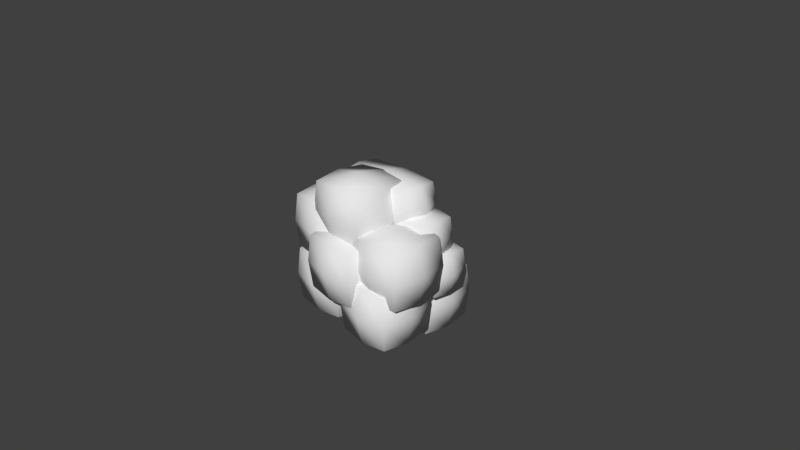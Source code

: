 # Source: Cave_Entrance.blend  (saved by Blender 2.72.0; exported with 4.5.12 LTS)
import bpy
from mathutils import Matrix  # noqa: F401  (used for matrix-valued properties, if any)

bpy.ops.wm.read_factory_settings(use_empty=True)
scene = bpy.context.scene
scene.name = 'Scene'

# ---- collections
col_collection_1 = bpy.data.collections.new('Collection 1'); scene.collection.children.link(col_collection_1)

# ---- materials (node trees are filled in below, after node groups)
mat_cave_darkness = bpy.data.materials.new('Cave Darkness')
mat_cave_darkness.alpha_threshold = 0.0
mat_cave_darkness.use_transparent_shadow = False
mat_cave_darkness.diffuse_color = (0.0, 0.0, 0.0, 1.0)
mat_cave_darkness.specular_color = (0.0, 0.0, 0.0)
mat_cave_darkness.roughness = 0.5
mat_cave_darkness.specular_intensity = 0.0
mat_cave_darkness.line_color = (0.0, 0.0, 0.0, 1.0)
mat_cave_stone = bpy.data.materials.new('Cave Stone')
mat_cave_stone.alpha_threshold = 0.0
mat_cave_stone.use_transparent_shadow = False
mat_cave_stone.roughness = 0.5

# ---- material node trees

# ---- world
world_world = bpy.data.worlds.new('World'); scene.world = world_world
world_world.color = (0.05088, 0.05088, 0.05088)
world_world.use_sun_shadow = False
world_world.sun_shadow_jitter_overblur = 0.0
world_world.cycles.sampling_method = 'MANUAL'
world_world.cycles.sample_map_resolution = 256

# ---- cameras
cam_camera = bpy.data.cameras.new('Camera')
cam_camera.clip_end = 100.0
cam_camera.lens = 35.0
cam_camera.sensor_width = 32.0
cam_camera.sensor_height = 18.0
cam_camera.ortho_scale = 7.314
cam_camera.dof.focus_distance = 0.0
cam_camera.dof.aperture_fstop = 128.0

# ---- meshes
me_cave_entrance = bpy.data.meshes.new('Cave Entrance')
me_cave_entrance.from_pydata([(1.644, -1.18, -1.638), (1.644, -1.18, -0.1465), (0.152, -1.18, -0.1465), (0.152, -1.18, -1.638), (1.644, 0.3115, -1.638), (1.644, 0.3115, -0.1465), (0.152, 0.3115, -0.1465), (0.152, 0.3115, -1.638), (1.71, -0.4345, -1.704), (1.71, 0.3773, -0.8925), (1.71, -0.4345, -0.08066), (1.71, -1.246, -0.8925), (0.898, 0.3773, -0.08066), (0.08619, -0.4345, -0.08066), (0.898, -1.246, -0.08066), (0.08619, 0.3773, -0.8925), (0.08619, -0.4345, -1.704), (0.08619, -1.246, -0.8925), (0.898, 0.3773, -1.704), (0.898, -1.246, -1.704), (1.885, -0.4345, -0.8925), (0.898, -0.4345, 0.09487), (-0.08934, -0.4345, -0.8925), (0.898, -0.4345, -1.88), (0.898, -1.422, -0.8925), (0.898, 0.5528, -0.8925), (-0.3707, -0.9645, -1.659), (-0.3707, -0.9645, -0.1669), (-1.863, -0.9645, -0.1669), (-1.863, -0.9645, -1.659), (-0.3707, 0.5275, -1.659), (-0.3707, 0.5275, -0.1669), (-1.863, 0.5275, -0.1669), (-1.863, 0.5275, -1.659), (-0.3049, -0.2185, -1.725), (-0.3049, 0.5933, -0.9129), (-0.3049, -0.2185, -0.1011), (-0.3049, -1.03, -0.9129), (-1.117, 0.5933, -0.1011), (-1.928, -0.2185, -0.1011), (-1.117, -1.03, -0.1011), (-1.928, 0.5933, -0.9129), (-1.928, -0.2185, -1.725), (-1.928, -1.03, -0.9129), (-1.117, 0.5933, -1.725), (-1.117, -1.03, -1.725), (-0.1294, -0.2185, -0.9129), (-1.117, -0.2185, 0.07444), (-2.104, -0.2185, -0.9129), (-1.117, -0.2185, -1.9), (-1.117, -1.206, -0.9129), (-1.117, 0.7688, -0.9129), (0.668, -1.37, -0.7345), (0.668, -1.37, 0.7575), (-0.824, -1.37, 0.7575), (-0.824, -1.37, -0.7345), (0.668, 0.1215, -0.7345), (0.668, 0.1215, 0.7575), (-0.824, 0.1215, 0.7575), (-0.824, 0.1215, -0.7345), (0.7338, -0.6244, -0.8003), (0.7338, 0.1874, 0.01152), (0.7338, -0.6244, 0.8233), (0.7338, -1.436, 0.01152), (-0.07798, 0.1874, 0.8233), (-0.8898, -0.6244, 0.8233), (-0.07798, -1.436, 0.8233), (-0.8898, 0.1874, 0.01152), (-0.8898, -0.6244, -0.8003), (-0.8898, -1.436, 0.01152), (-0.07798, 0.1874, -0.8003), (-0.07798, -1.436, -0.8003), (0.9093, -0.6244, 0.01152), (-0.07798, -0.6244, 0.9988), (-1.065, -0.6244, 0.01152), (-0.07798, -0.6244, -0.9758), (-0.07798, -1.612, 0.01152), (-0.07798, 0.3629, 0.01152), (-0.2807, -0.9969, -0.03922), (-0.2807, -0.9969, 1.453), (-1.773, -0.9969, 1.453), (-1.773, -0.9969, -0.03922), (-0.2807, 0.495, -0.03922), (-0.2807, 0.495, 1.453), (-1.773, 0.495, 1.453), (-1.773, 0.495, -0.03922), (-0.2148, -0.251, -0.105), (-0.2148, 0.5608, 0.7068), (-0.2148, -0.251, 1.519), (-0.2148, -1.063, 0.7068), (-1.027, 0.5608, 1.519), (-1.838, -0.251, 1.519), (-1.027, -1.063, 1.519), (-1.838, 0.5608, 0.7068), (-1.838, -0.251, -0.105), (-1.838, -1.063, 0.7068), (-1.027, 0.5608, -0.105), (-1.027, -1.063, -0.105), (-0.03931, -0.251, 0.7068), (-1.027, -0.251, 1.694), (-2.014, -0.251, 0.7068), (-1.027, -0.251, -0.2806), (-1.027, -1.238, 0.7068), (-1.027, 0.7364, 0.7068), (1.884, -1.02, -0.4705), (1.884, -1.02, 1.021), (0.3924, -1.02, 1.021), (0.3924, -1.02, -0.4705), (1.884, 0.4724, -0.4705), (1.884, 0.4724, 1.021), (0.3924, 0.4724, 1.021), (0.3924, 0.4724, -0.4705), (1.95, -0.2736, -0.5364), (1.95, 0.5382, 0.2754), (1.95, -0.2736, 1.087), (1.95, -1.085, 0.2754), (1.138, 0.5382, 1.087), (0.3266, -0.2736, 1.087), (1.138, -1.085, 1.087), (0.3266, 0.5382, 0.2754), (0.3266, -0.2736, -0.5364), (0.3266, -1.085, 0.2754), (1.138, 0.5382, -0.5364), (1.138, -1.085, -0.5364), (2.126, -0.2736, 0.2754), (1.138, -0.2736, 1.263), (0.151, -0.2736, 0.2754), (1.138, -0.2736, -0.7119), (1.138, -1.261, 0.2754), (1.138, 0.7137, 0.2754), (0.5633, -0.9992, 0.5863), (0.5633, -0.9992, 2.078), (-0.9287, -0.9992, 2.078), (-0.9287, -0.9992, 0.5863), (0.5633, 0.4927, 0.5863), (0.5633, 0.4927, 2.078), (-0.9287, 0.4927, 2.078), (-0.9287, 0.4927, 0.5863), (0.6291, -0.2533, 0.5204), (0.6291, 0.5585, 1.332), (0.6291, -0.2533, 2.144), (0.6291, -1.065, 1.332), (-0.1827, 0.5585, 2.144), (-0.9945, -0.2533, 2.144), (-0.1827, -1.065, 2.144), (-0.9945, 0.5585, 1.332), (-0.9945, -0.2533, 0.5204), (-0.9945, -1.065, 1.332), (-0.1827, 0.5585, 0.5204), (-0.1827, -1.065, 0.5204), (0.8046, -0.2533, 1.332), (-0.1827, -0.2533, 2.32), (-1.17, -0.2533, 1.332), (-0.1827, -0.2533, 0.3449), (-0.1827, -1.241, 1.332), (-0.1827, 0.7341, 1.332), (1.011, 0.1056, 0.9732), (1.011, 0.1056, 1.999), (-1.1, 0.1056, 1.999), (-1.1, 0.1056, 0.9732), (1.011, 1.131, 0.9732), (1.011, 1.131, 1.999), (-1.1, 1.131, 1.999), (-1.1, 1.131, 0.9732), (1.104, 0.6184, 0.9279), (1.104, 1.177, 1.486), (1.104, 0.6184, 2.044), (1.104, 0.0603, 1.486), (-0.04443, 1.177, 2.044), (-1.193, 0.6184, 2.044), (-0.04443, 0.0603, 2.044), (-1.193, 1.177, 1.486), (-1.193, 0.6184, 0.9279), (-1.193, 0.0603, 1.486), (-0.04443, 1.177, 0.9279), (-0.04443, 0.0603, 0.9279), (1.352, 0.6184, 1.486), (-0.04443, 0.6184, 2.165), (-1.441, 0.6184, 1.486), (-0.04443, 0.6184, 0.8072), (-0.04443, -0.06037, 1.486), (-0.04443, 1.297, 1.486), (1.615, 0.1099, 0.2114), (1.615, 0.1099, 1.237), (0.5896, 0.1099, 1.237), (0.5896, 0.1099, 0.2114), (1.615, 1.136, 0.2114), (1.615, 1.136, 1.237), (0.5896, 1.136, 1.237), (0.5896, 1.136, 0.2114), (1.661, 0.6228, 0.1661), (1.661, 1.181, 0.7242), (1.661, 0.6228, 1.282), (1.661, 0.06467, 0.7242), (1.102, 1.181, 1.282), (0.5443, 0.6228, 1.282), (1.102, 0.06467, 1.282), (0.5443, 1.181, 0.7242), (0.5443, 0.6228, 0.1661), (0.5443, 0.06467, 0.7242), (1.102, 1.181, 0.1661), (1.102, 0.06467, 0.1661), (1.781, 0.6228, 0.7242), (1.102, 0.6228, 1.403), (0.4237, 0.6228, 0.7242), (1.102, 0.6228, 0.04542), (1.102, -0.05601, 0.7242), (1.102, 1.302, 0.7242), (-0.7535, 0.09201, 0.2005), (-0.7535, 0.09201, 1.226), (-1.779, 0.09201, 1.226), (-1.779, 0.09201, 0.2005), (-0.7535, 1.118, 0.2005), (-0.7535, 1.118, 1.226), (-1.779, 1.118, 1.226), (-1.779, 1.118, 0.2005), (-0.7083, 0.6049, 0.1553), (-0.7083, 1.163, 0.7134), (-0.7083, 0.6049, 1.272), (-0.7083, 0.04675, 0.7134), (-1.266, 1.163, 1.272), (-1.825, 0.6049, 1.272), (-1.266, 0.04675, 1.272), (-1.825, 1.163, 0.7134), (-1.825, 0.6049, 0.1553), (-1.825, 0.04675, 0.7134), (-1.266, 1.163, 0.1553), (-1.266, 0.04675, 0.1553), (-0.5876, 0.6049, 0.7134), (-1.266, 0.6049, 1.392), (-1.945, 0.6049, 0.7134), (-1.266, 0.6049, 0.03461), (-1.266, -0.07392, 0.7134), (-1.266, 1.284, 0.7134), (-0.8779, 0.5095, -0.5729), (-0.8779, 0.5095, 0.4528), (-1.904, 0.5095, 0.4528), (-1.904, 0.5095, -0.5729), (-0.8779, 1.535, -0.5729), (-0.8779, 1.535, 0.4528), (-1.904, 1.535, 0.4528), (-1.904, 1.535, -0.5729), (-0.8327, 1.022, -0.6182), (-0.8327, 1.58, -0.06003), (-0.8327, 1.022, 0.4981), (-0.8327, 0.4643, -0.06003), (-1.391, 1.58, 0.4981), (-1.949, 1.022, 0.4981), (-1.391, 0.4643, 0.4981), (-1.949, 1.58, -0.06003), (-1.949, 1.022, -0.6182), (-1.949, 0.4643, -0.06003), (-1.391, 1.58, -0.6182), (-1.391, 0.4643, -0.6182), (-0.712, 1.022, -0.06003), (-1.391, 1.022, 0.6188), (-2.07, 1.022, -0.06003), (-1.391, 1.022, -0.7388), (-1.391, 0.3436, -0.06003), (-1.391, 1.701, -0.06003), (1.783, 0.425, -0.7316), (1.783, 0.425, 0.2942), (0.7577, 0.425, 0.2942), (0.7577, 0.425, -0.7316), (1.783, 1.451, -0.7316), (1.783, 1.451, 0.2942), (0.7577, 1.451, 0.2942), (0.7577, 1.451, -0.7316), (1.829, 0.9379, -0.7768), (1.829, 1.496, -0.2187), (1.829, 0.9379, 0.3394), (1.829, 0.3798, -0.2187), (1.271, 1.496, 0.3394), (0.7124, 0.9379, 0.3394), (1.271, 0.3798, 0.3394), (0.7124, 1.496, -0.2187), (0.7124, 0.9379, -0.7768), (0.7124, 0.3798, -0.2187), (1.271, 1.496, -0.7768), (1.271, 0.3798, -0.7768), (1.949, 0.9379, -0.2187), (1.271, 0.9379, 0.4601), (0.5918, 0.9379, -0.2187), (1.271, 0.9379, -0.8975), (1.271, 0.2591, -0.2187), (1.271, 1.617, -0.2187), (-0.1546, 0.3826, -2.051), (-0.1546, 0.3826, -0.5595), (-1.647, 0.3826, -0.5595), (-1.647, 0.3826, -2.051), (-0.1546, 1.875, -2.051), (-0.1546, 1.875, -0.5595), (-1.647, 1.875, -0.5595), (-1.647, 1.875, -2.051), (-0.08876, 1.129, -2.117), (-0.08876, 1.94, -1.306), (-0.08876, 1.129, -0.4937), (-0.08876, 0.3168, -1.306), (-0.9006, 1.94, -0.4937), (-1.712, 1.129, -0.4937), (-0.9006, 0.3168, -0.4937), (-1.712, 1.94, -1.306), (-1.712, 1.129, -2.117), (-1.712, 0.3168, -1.306), (-0.9006, 1.94, -2.117), (-0.9006, 0.3168, -2.117), (0.08677, 1.129, -1.306), (-0.9006, 1.129, -0.3182), (-1.888, 1.129, -1.306), (-0.9006, 1.129, -2.293), (-0.9006, 0.1413, -1.306), (-0.9006, 2.116, -1.306), (1.481, 0.4269, -1.946), (1.481, 0.4269, -0.454), (-0.01072, 0.4269, -0.454), (-0.01072, 0.4269, -1.946), (1.481, 1.919, -1.946), (1.481, 1.919, -0.454), (-0.01072, 1.919, -0.454), (-0.01072, 1.919, -1.946), (1.547, 1.173, -2.012), (1.547, 1.985, -1.2), (1.547, 1.173, -0.3882), (1.547, 0.3611, -1.2), (0.7353, 1.985, -0.3882), (-0.07654, 1.173, -0.3882), (0.7353, 0.3611, -0.3882), (-0.07654, 1.985, -1.2), (-0.07654, 1.173, -2.012), (-0.07654, 0.3611, -1.2), (0.7353, 1.985, -2.012), (0.7353, 0.3611, -2.012), (1.723, 1.173, -1.2), (0.7353, 1.173, -0.2127), (-0.2521, 1.173, -1.2), (0.7353, 1.173, -2.187), (0.7353, 0.1855, -1.2), (0.7353, 2.16, -1.2), (1.0, -1.0, -1.0), (-1.0, -1.0, -1.0), (-1.0, 1.0, -1.0), (1.0, 1.0, -1.0), (1.0, -1.0, 1.0), (-1.0, -1.0, 1.0), (-1.0, 1.0, 1.0), (1.0, 1.0, 1.0)], [], [(20, 10, 1, 11), (21, 13, 2, 14), (22, 16, 3, 17), (23, 8, 0, 19), (24, 14, 2, 17), (25, 12, 5, 9), (8, 20, 11, 0), (4, 9, 20, 8), (9, 5, 10, 20), (10, 21, 14, 1), (5, 12, 21, 10), (12, 6, 13, 21), (13, 22, 17, 2), (6, 15, 22, 13), (15, 7, 16, 22), (16, 23, 19, 3), (7, 18, 23, 16), (18, 4, 8, 23), (19, 24, 17, 3), (0, 11, 24, 19), (11, 1, 14, 24), (18, 25, 9, 4), (7, 15, 25, 18), (15, 6, 12, 25), (46, 36, 27, 37), (47, 39, 28, 40), (48, 42, 29, 43), (49, 34, 26, 45), (50, 40, 28, 43), (51, 38, 31, 35), (34, 46, 37, 26), (30, 35, 46, 34), (35, 31, 36, 46), (36, 47, 40, 27), (31, 38, 47, 36), (38, 32, 39, 47), (39, 48, 43, 28), (32, 41, 48, 39), (41, 33, 42, 48), (42, 49, 45, 29), (33, 44, 49, 42), (44, 30, 34, 49), (45, 50, 43, 29), (26, 37, 50, 45), (37, 27, 40, 50), (44, 51, 35, 30), (33, 41, 51, 44), (41, 32, 38, 51), (72, 62, 53, 63), (73, 65, 54, 66), (74, 68, 55, 69), (75, 60, 52, 71), (76, 66, 54, 69), (77, 64, 57, 61), (60, 72, 63, 52), (56, 61, 72, 60), (61, 57, 62, 72), (62, 73, 66, 53), (57, 64, 73, 62), (64, 58, 65, 73), (65, 74, 69, 54), (58, 67, 74, 65), (67, 59, 68, 74), (68, 75, 71, 55), (59, 70, 75, 68), (70, 56, 60, 75), (71, 76, 69, 55), (52, 63, 76, 71), (63, 53, 66, 76), (70, 77, 61, 56), (59, 67, 77, 70), (67, 58, 64, 77), (98, 88, 79, 89), (99, 91, 80, 92), (100, 94, 81, 95), (101, 86, 78, 97), (102, 92, 80, 95), (103, 90, 83, 87), (86, 98, 89, 78), (82, 87, 98, 86), (87, 83, 88, 98), (88, 99, 92, 79), (83, 90, 99, 88), (90, 84, 91, 99), (91, 100, 95, 80), (84, 93, 100, 91), (93, 85, 94, 100), (94, 101, 97, 81), (85, 96, 101, 94), (96, 82, 86, 101), (97, 102, 95, 81), (78, 89, 102, 97), (89, 79, 92, 102), (96, 103, 87, 82), (85, 93, 103, 96), (93, 84, 90, 103), (124, 114, 105, 115), (125, 117, 106, 118), (126, 120, 107, 121), (127, 112, 104, 123), (128, 118, 106, 121), (129, 116, 109, 113), (112, 124, 115, 104), (108, 113, 124, 112), (113, 109, 114, 124), (114, 125, 118, 105), (109, 116, 125, 114), (116, 110, 117, 125), (117, 126, 121, 106), (110, 119, 126, 117), (119, 111, 120, 126), (120, 127, 123, 107), (111, 122, 127, 120), (122, 108, 112, 127), (123, 128, 121, 107), (104, 115, 128, 123), (115, 105, 118, 128), (122, 129, 113, 108), (111, 119, 129, 122), (119, 110, 116, 129), (150, 140, 131, 141), (151, 143, 132, 144), (152, 146, 133, 147), (153, 138, 130, 149), (154, 144, 132, 147), (155, 142, 135, 139), (138, 150, 141, 130), (134, 139, 150, 138), (139, 135, 140, 150), (140, 151, 144, 131), (135, 142, 151, 140), (142, 136, 143, 151), (143, 152, 147, 132), (136, 145, 152, 143), (145, 137, 146, 152), (146, 153, 149, 133), (137, 148, 153, 146), (148, 134, 138, 153), (149, 154, 147, 133), (130, 141, 154, 149), (141, 131, 144, 154), (148, 155, 139, 134), (137, 145, 155, 148), (145, 136, 142, 155), (176, 166, 157, 167), (177, 169, 158, 170), (178, 172, 159, 173), (179, 164, 156, 175), (180, 170, 158, 173), (181, 168, 161, 165), (164, 176, 167, 156), (160, 165, 176, 164), (165, 161, 166, 176), (166, 177, 170, 157), (161, 168, 177, 166), (168, 162, 169, 177), (169, 178, 173, 158), (162, 171, 178, 169), (171, 163, 172, 178), (172, 179, 175, 159), (163, 174, 179, 172), (174, 160, 164, 179), (175, 180, 173, 159), (156, 167, 180, 175), (167, 157, 170, 180), (174, 181, 165, 160), (163, 171, 181, 174), (171, 162, 168, 181), (202, 192, 183, 193), (203, 195, 184, 196), (204, 198, 185, 199), (205, 190, 182, 201), (206, 196, 184, 199), (207, 194, 187, 191), (190, 202, 193, 182), (186, 191, 202, 190), (191, 187, 192, 202), (192, 203, 196, 183), (187, 194, 203, 192), (194, 188, 195, 203), (195, 204, 199, 184), (188, 197, 204, 195), (197, 189, 198, 204), (198, 205, 201, 185), (189, 200, 205, 198), (200, 186, 190, 205), (201, 206, 199, 185), (182, 193, 206, 201), (193, 183, 196, 206), (200, 207, 191, 186), (189, 197, 207, 200), (197, 188, 194, 207), (228, 218, 209, 219), (229, 221, 210, 222), (230, 224, 211, 225), (231, 216, 208, 227), (232, 222, 210, 225), (233, 220, 213, 217), (216, 228, 219, 208), (212, 217, 228, 216), (217, 213, 218, 228), (218, 229, 222, 209), (213, 220, 229, 218), (220, 214, 221, 229), (221, 230, 225, 210), (214, 223, 230, 221), (223, 215, 224, 230), (224, 231, 227, 211), (215, 226, 231, 224), (226, 212, 216, 231), (227, 232, 225, 211), (208, 219, 232, 227), (219, 209, 222, 232), (226, 233, 217, 212), (215, 223, 233, 226), (223, 214, 220, 233), (254, 244, 235, 245), (255, 247, 236, 248), (256, 250, 237, 251), (257, 242, 234, 253), (258, 248, 236, 251), (259, 246, 239, 243), (242, 254, 245, 234), (238, 243, 254, 242), (243, 239, 244, 254), (244, 255, 248, 235), (239, 246, 255, 244), (246, 240, 247, 255), (247, 256, 251, 236), (240, 249, 256, 247), (249, 241, 250, 256), (250, 257, 253, 237), (241, 252, 257, 250), (252, 238, 242, 257), (253, 258, 251, 237), (234, 245, 258, 253), (245, 235, 248, 258), (252, 259, 243, 238), (241, 249, 259, 252), (249, 240, 246, 259), (280, 270, 261, 271), (281, 273, 262, 274), (282, 276, 263, 277), (283, 268, 260, 279), (284, 274, 262, 277), (285, 272, 265, 269), (268, 280, 271, 260), (264, 269, 280, 268), (269, 265, 270, 280), (270, 281, 274, 261), (265, 272, 281, 270), (272, 266, 273, 281), (273, 282, 277, 262), (266, 275, 282, 273), (275, 267, 276, 282), (276, 283, 279, 263), (267, 278, 283, 276), (278, 264, 268, 283), (279, 284, 277, 263), (260, 271, 284, 279), (271, 261, 274, 284), (278, 285, 269, 264), (267, 275, 285, 278), (275, 266, 272, 285), (306, 296, 287, 297), (307, 299, 288, 300), (308, 302, 289, 303), (309, 294, 286, 305), (310, 300, 288, 303), (311, 298, 291, 295), (294, 306, 297, 286), (290, 295, 306, 294), (295, 291, 296, 306), (296, 307, 300, 287), (291, 298, 307, 296), (298, 292, 299, 307), (299, 308, 303, 288), (292, 301, 308, 299), (301, 293, 302, 308), (302, 309, 305, 289), (293, 304, 309, 302), (304, 290, 294, 309), (305, 310, 303, 289), (286, 297, 310, 305), (297, 287, 300, 310), (304, 311, 295, 290), (293, 301, 311, 304), (301, 292, 298, 311), (332, 322, 313, 323), (333, 325, 314, 326), (334, 328, 315, 329), (335, 320, 312, 331), (336, 326, 314, 329), (337, 324, 317, 321), (320, 332, 323, 312), (316, 321, 332, 320), (321, 317, 322, 332), (322, 333, 326, 313), (317, 324, 333, 322), (324, 318, 325, 333), (325, 334, 329, 314), (318, 327, 334, 325), (327, 319, 328, 334), (328, 335, 331, 315), (319, 330, 335, 328), (330, 316, 320, 335), (331, 336, 329, 315), (312, 323, 336, 331), (323, 313, 326, 336), (330, 337, 321, 316), (319, 327, 337, 330), (327, 318, 324, 337), (338, 339, 340, 341), (342, 345, 344, 343), (338, 342, 343, 339), (339, 343, 344, 340), (340, 344, 345, 341), (342, 338, 341, 345)])
me_cave_entrance.polygons.foreach_set('use_smooth', [1, 1, 1, 1, 1, 1, 1, 1, 1, 1, 1, 1, 1, 1, 1, 1, 1, 1, 1, 1, 1, 1, 1, 1, 1, 1, 1, 1, 1, 1, 1, 1, 1, 1, 1, 1, 1, 1, 1, 1, 1, 1, 1, 1, 1, 1, 1, 1, 1, 1, 1, 1, 1, 1, 1, 1, 1, 1, 1, 1, 1, 1, 1, 1, 1, 1, 1, 1, 1, 1, 1, 1, 1, 1, 1, 1, 1, 1, 1, 1, 1, 1, 1, 1, 1, 1, 1, 1, 1, 1, 1, 1, 1, 1, 1, 1, 1, 1, 1, 1, 1, 1, 1, 1, 1, 1, 1, 1, 1, 1, 1, 1, 1, 1, 1, 1, 1, 1, 1, 1, 1, 1, 1, 1, 1, 1, 1, 1, 1, 1, 1, 1, 1, 1, 1, 1, 1, 1, 1, 1, 1, 1, 1, 1, 1, 1, 1, 1, 1, 1, 1, 1, 1, 1, 1, 1, 1, 1, 1, 1, 1, 1, 1, 1, 1, 1, 1, 1, 1, 1, 1, 1, 1, 1, 1, 1, 1, 1, 1, 1, 1, 1, 1, 1, 1, 1, 1, 1, 1, 1, 1, 1, 1, 1, 1, 1, 1, 1, 1, 1, 1, 1, 1, 1, 1, 1, 1, 1, 1, 1, 1, 1, 1, 1, 1, 1, 1, 1, 1, 1, 1, 1, 1, 1, 1, 1, 1, 1, 1, 1, 1, 1, 1, 1, 1, 1, 1, 1, 1, 1, 1, 1, 1, 1, 1, 1, 1, 1, 1, 1, 1, 1, 1, 1, 1, 1, 1, 1, 1, 1, 1, 1, 1, 1, 1, 1, 1, 1, 1, 1, 1, 1, 1, 1, 1, 1, 1, 1, 1, 1, 1, 1, 1, 1, 1, 1, 1, 1, 1, 1, 1, 1, 1, 1, 1, 1, 1, 1, 1, 1, 1, 1, 1, 1, 1, 1, 1, 1, 1, 1, 1, 1, 0, 0, 0, 0, 0, 0])
me_cave_entrance.polygons.foreach_set('material_index', [1, 1, 1, 1, 1, 1, 1, 1, 1, 1, 1, 1, 1, 1, 1, 1, 1, 1, 1, 1, 1, 1, 1, 1, 1, 1, 1, 1, 1, 1, 1, 1, 1, 1, 1, 1, 1, 1, 1, 1, 1, 1, 1, 1, 1, 1, 1, 1, 1, 1, 1, 1, 1, 1, 1, 1, 1, 1, 1, 1, 1, 1, 1, 1, 1, 1, 1, 1, 1, 1, 1, 1, 1, 1, 1, 1, 1, 1, 1, 1, 1, 1, 1, 1, 1, 1, 1, 1, 1, 1, 1, 1, 1, 1, 1, 1, 1, 1, 1, 1, 1, 1, 1, 1, 1, 1, 1, 1, 1, 1, 1, 1, 1, 1, 1, 1, 1, 1, 1, 1, 1, 1, 1, 1, 1, 1, 1, 1, 1, 1, 1, 1, 1, 1, 1, 1, 1, 1, 1, 1, 1, 1, 1, 1, 1, 1, 1, 1, 1, 1, 1, 1, 1, 1, 1, 1, 1, 1, 1, 1, 1, 1, 1, 1, 1, 1, 1, 1, 1, 1, 1, 1, 1, 1, 1, 1, 1, 1, 1, 1, 1, 1, 1, 1, 1, 1, 1, 1, 1, 1, 1, 1, 1, 1, 1, 1, 1, 1, 1, 1, 1, 1, 1, 1, 1, 1, 1, 1, 1, 1, 1, 1, 1, 1, 1, 1, 1, 1, 1, 1, 1, 1, 1, 1, 1, 1, 1, 1, 1, 1, 1, 1, 1, 1, 1, 1, 1, 1, 1, 1, 1, 1, 1, 1, 1, 1, 1, 1, 1, 1, 1, 1, 1, 1, 1, 1, 1, 1, 1, 1, 1, 1, 1, 1, 1, 1, 1, 1, 1, 1, 1, 1, 1, 1, 1, 1, 1, 1, 1, 1, 1, 1, 1, 1, 1, 1, 1, 1, 1, 1, 1, 1, 1, 1, 1, 1, 1, 1, 1, 1, 1, 1, 1, 1, 1, 1, 1, 1, 1, 1, 1, 1, 0, 0, 0, 0, 0, 0])
_uv = me_cave_entrance.uv_layers.new(name='UVMap')
_uv.uv.foreach_set('vector', [0.6262, 0.7676, 0.5716, 0.7627, 0.5805, 0.7125, 0.631, 0.7125, 0.7612, 0.1912, 0.8158, 0.1863, 0.8158, 0.2373, 0.766, 0.2462, 0.1896, 0.5474, 0.135, 0.5426, 0.1438, 0.4924, 0.1944, 0.4924, 0.1896, 0.7676, 0.135, 0.7627, 0.1438, 0.7125, 0.1944, 0.7125, 0.2987, 0.4373, 0.2939, 0.3823, 0.3445, 0.3823, 0.3533, 0.4325, 0.4079, 0.3273, 0.4625, 0.3224, 0.4625, 0.3734, 0.4127, 0.3823, 0.6808, 0.7724, 0.6262, 0.7676, 0.631, 0.7125, 0.6808, 0.7215, 0.6719, 0.8226, 0.6214, 0.8226, 0.6262, 0.7676, 0.6808, 0.7724, 0.6214, 0.8226, 0.5716, 0.8137, 0.5716, 0.7627, 0.6262, 0.7676, 0.7066, 0.196, 0.7612, 0.1912, 0.766, 0.2462, 0.7155, 0.2462, 0.7066, 0.145, 0.7564, 0.1361, 0.7612, 0.1912, 0.7066, 0.196, 0.7564, 0.1361, 0.8069, 0.1361, 0.8158, 0.1863, 0.7612, 0.1912, 0.2442, 0.5523, 0.1896, 0.5474, 0.1944, 0.4924, 0.2442, 0.5013, 0.2353, 0.6025, 0.1848, 0.6025, 0.1896, 0.5474, 0.2442, 0.5523, 0.1848, 0.6025, 0.135, 0.5935, 0.135, 0.5426, 0.1896, 0.5474, 0.2442, 0.7724, 0.1896, 0.7676, 0.1944, 0.7125, 0.2442, 0.7215, 0.2353, 0.8226, 0.1848, 0.8226, 0.1896, 0.7676, 0.2442, 0.7724, 0.1848, 0.8226, 0.135, 0.8137, 0.135, 0.7627, 0.1896, 0.7676, 0.3035, 0.4924, 0.2987, 0.4373, 0.3533, 0.4325, 0.3533, 0.4835, 0.253, 0.4924, 0.2442, 0.4422, 0.2987, 0.4373, 0.3035, 0.4924, 0.2442, 0.4422, 0.2442, 0.3912, 0.2939, 0.3823, 0.2987, 0.4373, 0.3533, 0.3321, 0.4079, 0.3273, 0.4127, 0.3823, 0.3622, 0.3823, 0.3533, 0.2812, 0.4031, 0.2722, 0.4079, 0.3273, 0.3533, 0.3321, 0.4031, 0.2722, 0.4536, 0.2722, 0.4625, 0.3224, 0.4079, 0.3273, 0.6262, 0.6575, 0.5716, 0.6526, 0.5805, 0.6025, 0.631, 0.6025, 0.8704, 0.1912, 0.925, 0.196, 0.9161, 0.2462, 0.8656, 0.2462, 0.7354, 0.4373, 0.7402, 0.3823, 0.79, 0.3912, 0.79, 0.4422, 0.7354, 0.6575, 0.6808, 0.6526, 0.6896, 0.6025, 0.7402, 0.6025, 0.5171, 0.3273, 0.4625, 0.3224, 0.4713, 0.2722, 0.5219, 0.2722, 0.05458, 0.6835, 0.0, 0.6787, 0.008851, 0.6285, 0.0594, 0.6285, 0.6808, 0.6623, 0.6262, 0.6575, 0.631, 0.6025, 0.6808, 0.6114, 0.6719, 0.7125, 0.6214, 0.7125, 0.6262, 0.6575, 0.6808, 0.6623, 0.6214, 0.7125, 0.5716, 0.7036, 0.5716, 0.6526, 0.6262, 0.6575, 0.8158, 0.1863, 0.8704, 0.1912, 0.8656, 0.2462, 0.8158, 0.2373, 0.8246, 0.1361, 0.8752, 0.1361, 0.8704, 0.1912, 0.8158, 0.1863, 0.8752, 0.1361, 0.925, 0.145, 0.925, 0.196, 0.8704, 0.1912, 0.7306, 0.4924, 0.7354, 0.4373, 0.79, 0.4422, 0.7811, 0.4924, 0.6808, 0.4835, 0.6808, 0.4325, 0.7354, 0.4373, 0.7306, 0.4924, 0.6808, 0.4325, 0.6896, 0.3823, 0.7402, 0.3823, 0.7354, 0.4373, 0.79, 0.6623, 0.7354, 0.6575, 0.7402, 0.6025, 0.79, 0.6114, 0.7811, 0.7125, 0.7306, 0.7125, 0.7354, 0.6575, 0.79, 0.6623, 0.7306, 0.7125, 0.6808, 0.7036, 0.6808, 0.6526, 0.7354, 0.6575, 0.5716, 0.3321, 0.5171, 0.3273, 0.5219, 0.2722, 0.5716, 0.2812, 0.5628, 0.3823, 0.5122, 0.3823, 0.5171, 0.3273, 0.5716, 0.3321, 0.5122, 0.3823, 0.4625, 0.3734, 0.4625, 0.3224, 0.5171, 0.3273, 0.1092, 0.6884, 0.05458, 0.6835, 0.0594, 0.6285, 0.1092, 0.6374, 0.1003, 0.7386, 0.04976, 0.7386, 0.05458, 0.6835, 0.1092, 0.6884, 0.04976, 0.7386, 1.307e-08, 0.7296, 0.0, 0.6787, 0.05458, 0.6835, 0.787, 0.05504, 0.7325, 0.05018, 0.7413, 8.113e-09, 0.7919, 0.0, 0.4079, 0.7676, 0.4625, 0.7724, 0.4536, 0.8226, 0.4031, 0.8226, 0.4337, 0.1912, 0.4289, 0.1361, 0.4795, 0.1361, 0.4883, 0.1863, 0.7354, 0.5474, 0.6808, 0.5426, 0.6896, 0.4924, 0.7402, 0.4924, 0.6262, 0.4373, 0.631, 0.4924, 0.5805, 0.4924, 0.5716, 0.4422, 0.1896, 0.3273, 0.1848, 0.3823, 0.135, 0.3734, 0.135, 0.3224, 0.8416, 0.05989, 0.787, 0.05504, 0.7919, 0.0, 0.8416, 0.008925, 0.8328, 0.1101, 0.7822, 0.1101, 0.787, 0.05504, 0.8416, 0.05989, 0.7822, 0.1101, 0.7325, 0.1011, 0.7325, 0.05018, 0.787, 0.05504, 0.3533, 0.7627, 0.4079, 0.7676, 0.4031, 0.8226, 0.3533, 0.8137, 0.3622, 0.7125, 0.4127, 0.7125, 0.4079, 0.7676, 0.3533, 0.7627, 0.4127, 0.7125, 0.4625, 0.7215, 0.4625, 0.7724, 0.4079, 0.7676, 0.4385, 0.2462, 0.4337, 0.1912, 0.4883, 0.1863, 0.4883, 0.2373, 0.388, 0.2462, 0.3791, 0.196, 0.4337, 0.1912, 0.4385, 0.2462, 0.3791, 0.196, 0.3791, 0.145, 0.4289, 0.1361, 0.4337, 0.1912, 0.79, 0.5523, 0.7354, 0.5474, 0.7402, 0.4924, 0.79, 0.5013, 0.7811, 0.6025, 0.7306, 0.6025, 0.7354, 0.5474, 0.79, 0.5523, 0.7306, 0.6025, 0.6808, 0.5935, 0.6808, 0.5426, 0.7354, 0.5474, 0.6214, 0.3823, 0.6262, 0.4373, 0.5716, 0.4422, 0.5716, 0.3912, 0.6719, 0.3823, 0.6808, 0.4325, 0.6262, 0.4373, 0.6214, 0.3823, 0.6808, 0.4325, 0.6808, 0.4835, 0.631, 0.4924, 0.6262, 0.4373, 0.1944, 0.2722, 0.1896, 0.3273, 0.135, 0.3224, 0.1438, 0.2722, 0.2442, 0.2812, 0.2442, 0.3321, 0.1896, 0.3273, 0.1944, 0.2722, 0.2442, 0.3321, 0.2353, 0.3823, 0.1848, 0.3823, 0.1896, 0.3273, 0.7354, 0.7676, 0.7402, 0.7125, 0.79, 0.7215, 0.79, 0.7724, 0.8445, 0.7676, 0.8991, 0.7724, 0.8903, 0.8226, 0.8397, 0.8226, 0.05458, 0.5735, 0.04976, 0.6285, 8.046e-09, 0.6196, 0.0, 0.5686, 0.8445, 0.6575, 0.79, 0.6526, 0.7988, 0.6025, 0.8494, 0.6025, 0.6262, 0.3273, 0.631, 0.2722, 0.6808, 0.2812, 0.6808, 0.3321, 0.4596, 0.05504, 0.5141, 0.05989, 0.5053, 0.1101, 0.4547, 0.1101, 0.7306, 0.8226, 0.7354, 0.7676, 0.79, 0.7724, 0.7811, 0.8226, 0.6808, 0.8137, 0.6808, 0.7627, 0.7354, 0.7676, 0.7306, 0.8226, 0.6808, 0.7627, 0.6896, 0.7125, 0.7402, 0.7125, 0.7354, 0.7676, 0.79, 0.7627, 0.8445, 0.7676, 0.8397, 0.8226, 0.79, 0.8137, 0.7988, 0.7125, 0.8494, 0.7125, 0.8445, 0.7676, 0.79, 0.7627, 0.8494, 0.7125, 0.8991, 0.7215, 0.8991, 0.7724, 0.8445, 0.7676, 0.0594, 0.5184, 0.05458, 0.5735, 0.0, 0.5686, 0.008851, 0.5184, 0.1092, 0.5274, 0.1092, 0.5783, 0.05458, 0.5735, 0.0594, 0.5184, 0.1092, 0.5783, 0.1003, 0.6285, 0.04976, 0.6285, 0.05458, 0.5735, 0.8991, 0.6623, 0.8445, 0.6575, 0.8494, 0.6025, 0.8991, 0.6114, 0.8903, 0.7125, 0.8397, 0.7125, 0.8445, 0.6575, 0.8991, 0.6623, 0.8397, 0.7125, 0.79, 0.7036, 0.79, 0.6526, 0.8445, 0.6575, 0.6214, 0.3823, 0.6262, 0.3273, 0.6808, 0.3321, 0.6719, 0.3823, 0.5716, 0.3734, 0.5716, 0.3224, 0.6262, 0.3273, 0.6214, 0.3823, 0.5716, 0.3224, 0.5805, 0.2722, 0.631, 0.2722, 0.6262, 0.3273, 0.405, 0.05018, 0.4596, 0.05504, 0.4547, 0.1101, 0.405, 0.1011, 0.4138, 1.623e-08, 0.4644, 0.0, 0.4596, 0.05504, 0.405, 0.05018, 0.4644, 0.0, 0.5141, 0.008925, 0.5141, 0.05989, 0.4596, 0.05504, 0.05458, 0.4634, 0.1092, 0.4585, 0.1092, 0.5095, 0.0594, 0.5184, 0.2987, 0.7676, 0.3035, 0.7125, 0.3533, 0.7215, 0.3533, 0.7724, 0.1896, 0.6575, 0.135, 0.6526, 0.1438, 0.6025, 0.1944, 0.6025, 0.4079, 0.4373, 0.3533, 0.4325, 0.3622, 0.3823, 0.4127, 0.3823, 0.2987, 0.6575, 0.3533, 0.6526, 0.3533, 0.7036, 0.3035, 0.7125, 0.6779, 0.05504, 0.6827, 0.1101, 0.6321, 0.1101, 0.6233, 0.05989, 0.0, 0.4682, 0.05458, 0.4634, 0.0594, 0.5184, 0.008851, 0.5184, 0.0, 0.4173, 0.04976, 0.4084, 0.05458, 0.4634, 0.0, 0.4682, 0.04976, 0.4084, 0.1003, 0.4084, 0.1092, 0.4585, 0.05458, 0.4634, 0.2939, 0.8226, 0.2987, 0.7676, 0.3533, 0.7724, 0.3445, 0.8226, 0.2442, 0.8137, 0.2442, 0.7627, 0.2987, 0.7676, 0.2939, 0.8226, 0.2442, 0.7627, 0.253, 0.7125, 0.3035, 0.7125, 0.2987, 0.7676, 0.2442, 0.6623, 0.1896, 0.6575, 0.1944, 0.6025, 0.2442, 0.6114, 0.2353, 0.7125, 0.1848, 0.7125, 0.1896, 0.6575, 0.2442, 0.6623, 0.1848, 0.7125, 0.135, 0.7036, 0.135, 0.6526, 0.1896, 0.6575, 0.4625, 0.4422, 0.4079, 0.4373, 0.4127, 0.3823, 0.4625, 0.3912, 0.4536, 0.4924, 0.4031, 0.4924, 0.4079, 0.4373, 0.4625, 0.4422, 0.4031, 0.4924, 0.3533, 0.4835, 0.3533, 0.4325, 0.4079, 0.4373, 0.2442, 0.6623, 0.2987, 0.6575, 0.3035, 0.7125, 0.253, 0.7125, 0.2442, 0.6114, 0.2939, 0.6025, 0.2987, 0.6575, 0.2442, 0.6623, 0.2939, 0.6025, 0.3445, 0.6025, 0.3533, 0.6526, 0.2987, 0.6575, 0.6731, 0.0, 0.6779, 0.05504, 0.6233, 0.05989, 0.6233, 0.008925, 0.7236, 1.42e-08, 0.7325, 0.05018, 0.6779, 0.05504, 0.6731, 0.0, 0.7325, 0.05018, 0.7325, 0.1011, 0.6827, 0.1101, 0.6779, 0.05504, 0.8445, 0.5474, 0.79, 0.5426, 0.7988, 0.4924, 0.8494, 0.4924, 0.05458, 0.7936, 0.1092, 0.7985, 0.1003, 0.8486, 0.04976, 0.8486, 0.2987, 0.5474, 0.3533, 0.5523, 0.3445, 0.6025, 0.2939, 0.6025, 0.5171, 0.7676, 0.4625, 0.7627, 0.4713, 0.7125, 0.5219, 0.7125, 0.4079, 0.6575, 0.4127, 0.6025, 0.4625, 0.6114, 0.4625, 0.6623, 0.5429, 0.1912, 0.5381, 0.2462, 0.4883, 0.2373, 0.4883, 0.1863, 0.8991, 0.5523, 0.8445, 0.5474, 0.8494, 0.4924, 0.8991, 0.5013, 0.8903, 0.6025, 0.8397, 0.6025, 0.8445, 0.5474, 0.8991, 0.5523, 0.8397, 0.6025, 0.79, 0.5935, 0.79, 0.5426, 0.8445, 0.5474, 4.023e-09, 0.7888, 0.05458, 0.7936, 0.04976, 0.8486, 0.0, 0.8397, 0.008851, 0.7386, 0.0594, 0.7386, 0.05458, 0.7936, 4.023e-09, 0.7888, 0.0594, 0.7386, 0.1092, 0.7475, 0.1092, 0.7985, 0.05458, 0.7936, 0.2442, 0.5426, 0.2987, 0.5474, 0.2939, 0.6025, 0.2442, 0.5935, 0.253, 0.4924, 0.3035, 0.4924, 0.2987, 0.5474, 0.2442, 0.5426, 0.3035, 0.4924, 0.3533, 0.5013, 0.3533, 0.5523, 0.2987, 0.5474, 0.5716, 0.7724, 0.5171, 0.7676, 0.5219, 0.7125, 0.5716, 0.7215, 0.5628, 0.8226, 0.5122, 0.8226, 0.5171, 0.7676, 0.5716, 0.7724, 0.5122, 0.8226, 0.4625, 0.8137, 0.4625, 0.7627, 0.5171, 0.7676, 0.4031, 0.7125, 0.4079, 0.6575, 0.4625, 0.6623, 0.4536, 0.7125, 0.3533, 0.7036, 0.3533, 0.6526, 0.4079, 0.6575, 0.4031, 0.7125, 0.3533, 0.6526, 0.3622, 0.6025, 0.4127, 0.6025, 0.4079, 0.6575, 0.5477, 0.1361, 0.5429, 0.1912, 0.4883, 0.1863, 0.4972, 0.1361, 0.5975, 0.145, 0.5975, 0.196, 0.5429, 0.1912, 0.5477, 0.1361, 0.5975, 0.196, 0.5886, 0.2462, 0.5381, 0.2462, 0.5429, 0.1912, 0.9239, 0.8604, 0.9206, 0.8983, 0.8864, 0.8921, 0.8864, 0.8571, 0.1726, 0.9007, 0.1759, 0.9788, 0.1411, 0.974, 0.135, 0.9023, 0.7738, 0.8604, 0.7771, 0.8226, 0.8113, 0.8287, 0.8113, 0.8638, 0.3984, 0.9007, 0.3951, 0.9788, 0.3608, 0.971, 0.3608, 0.8991, 0.3232, 0.9007, 0.3608, 0.8991, 0.3608, 0.971, 0.3265, 0.9788, 0.2479, 0.9007, 0.2855, 0.9023, 0.2794, 0.974, 0.2446, 0.9788, 0.9272, 0.8226, 0.9239, 0.8604, 0.8864, 0.8571, 0.8925, 0.8226, 0.9614, 0.8287, 0.9614, 0.8638, 0.9239, 0.8604, 0.9272, 0.8226, 0.9614, 0.8638, 0.9553, 0.8983, 0.9206, 0.8983, 0.9239, 0.8604, 0.1693, 0.8226, 0.1726, 0.9007, 0.135, 0.9023, 0.135, 0.8304, 0.2042, 0.8274, 0.2103, 0.8991, 0.1726, 0.9007, 0.1693, 0.8226, 0.2103, 0.8991, 0.2103, 0.971, 0.1759, 0.9788, 0.1726, 0.9007, 0.7705, 0.8983, 0.7738, 0.8604, 0.8113, 0.8638, 0.8052, 0.8983, 0.7363, 0.8921, 0.7363, 0.8571, 0.7738, 0.8604, 0.7705, 0.8983, 0.7363, 0.8571, 0.7424, 0.8226, 0.7771, 0.8226, 0.7738, 0.8604, 0.4018, 0.8226, 0.3984, 0.9007, 0.3608, 0.8991, 0.3669, 0.8274, 0.4361, 0.8304, 0.4361, 0.9023, 0.3984, 0.9007, 0.4018, 0.8226, 0.4361, 0.9023, 0.43, 0.974, 0.3951, 0.9788, 0.3984, 0.9007, 0.2855, 0.9023, 0.3232, 0.9007, 0.3265, 0.9788, 0.2916, 0.974, 0.2855, 0.8304, 0.3198, 0.8226, 0.3232, 0.9007, 0.2855, 0.9023, 0.3198, 0.8226, 0.3547, 0.8274, 0.3608, 0.8991, 0.3232, 0.9007, 0.2103, 0.8991, 0.2479, 0.9007, 0.2446, 0.9788, 0.2103, 0.971, 0.2164, 0.8274, 0.2512, 0.8226, 0.2479, 0.9007, 0.2103, 0.8991, 0.2512, 0.8226, 0.2855, 0.8304, 0.2855, 0.9023, 0.2479, 0.9007, 0.9366, 0.5302, 0.9742, 0.5336, 0.9681, 0.5681, 0.9333, 0.5681, 0.6237, 0.9361, 0.5862, 0.9395, 0.5862, 0.9044, 0.6204, 0.8983, 0.5487, 0.9361, 0.552, 0.8983, 0.5862, 0.9044, 0.5862, 0.9395, 0.9366, 0.3101, 0.9742, 0.3134, 0.9681, 0.3479, 0.9333, 0.3479, 0.03752, 0.9622, 0.04084, 1.0, 0.006085, 1.0, 0.0, 0.9655, 0.9366, 0.6816, 0.9742, 0.6849, 0.9681, 0.7194, 0.9333, 0.7194, 0.8991, 0.5269, 0.9366, 0.5302, 0.9333, 0.5681, 0.8991, 0.5619, 0.9052, 0.4924, 0.94, 0.4924, 0.9366, 0.5302, 0.8991, 0.5269, 0.94, 0.4924, 0.9742, 0.4985, 0.9742, 0.5336, 0.9366, 0.5302, 0.6612, 0.9328, 0.6237, 0.9361, 0.6204, 0.8983, 0.6551, 0.8983, 0.6612, 0.9678, 0.627, 0.974, 0.6237, 0.9361, 0.6612, 0.9328, 0.627, 0.974, 0.5923, 0.974, 0.5862, 0.9395, 0.6237, 0.9361, 0.5453, 0.974, 0.5487, 0.9361, 0.5862, 0.9395, 0.5801, 0.974, 0.5111, 0.9678, 0.5111, 0.9328, 0.5487, 0.9361, 0.5453, 0.974, 0.5111, 0.9328, 0.5172, 0.8983, 0.552, 0.8983, 0.5487, 0.9361, 0.8991, 0.3067, 0.9366, 0.3101, 0.9333, 0.3479, 0.8991, 0.3418, 0.9052, 0.2722, 0.94, 0.2722, 0.9366, 0.3101, 0.8991, 0.3067, 0.94, 0.2722, 0.9742, 0.2784, 0.9742, 0.3134, 0.9366, 0.3101, 0.03421, 0.9243, 0.03752, 0.9622, 0.0, 0.9655, 8.046e-09, 0.9305, 0.06896, 0.9243, 0.07505, 0.9588, 0.03752, 0.9622, 0.03421, 0.9243, 0.07505, 0.9588, 0.07505, 0.9939, 0.04084, 1.0, 0.03752, 0.9622, 0.8991, 0.6782, 0.9366, 0.6816, 0.9333, 0.7194, 0.8991, 0.7133, 0.9052, 0.6437, 0.94, 0.6437, 0.9366, 0.6816, 0.8991, 0.6782, 0.94, 0.6437, 0.9742, 0.6499, 0.9742, 0.6849, 0.9366, 0.6816, 0.9542, 0.03784, 0.9917, 0.0345, 0.9917, 0.06954, 0.9575, 0.07568, 0.8488, 0.9361, 0.8864, 0.9328, 0.8864, 0.9678, 0.8522, 0.974, 0.9625, 0.174, 0.925, 0.1706, 0.931, 0.1361, 0.9658, 0.1361, 0.9239, 0.9361, 0.8864, 0.9328, 0.8925, 0.8983, 0.9272, 0.8983, 0.9366, 0.3858, 0.9333, 0.3479, 0.9681, 0.3479, 0.9742, 0.3824, 0.6987, 0.8604, 0.6954, 0.8983, 0.6612, 0.8921, 0.6612, 0.8571, 0.9167, 0.04118, 0.9542, 0.03784, 0.9575, 0.07568, 0.9228, 0.07568, 0.9167, 0.006136, 0.9509, 0.0, 0.9542, 0.03784, 0.9167, 0.04118, 0.9509, 0.0, 0.9856, 0.0, 0.9917, 0.0345, 0.9542, 0.03784, 0.8113, 0.9395, 0.8488, 0.9361, 0.8522, 0.974, 0.8174, 0.974, 0.8113, 0.9044, 0.8455, 0.8983, 0.8488, 0.9361, 0.8113, 0.9395, 0.8455, 0.8983, 0.8803, 0.8983, 0.8864, 0.9328, 0.8488, 0.9361, 1.0, 0.1773, 0.9625, 0.174, 0.9658, 0.1361, 1.0, 0.1423, 0.9939, 0.2118, 0.9592, 0.2118, 0.9625, 0.174, 1.0, 0.1773, 0.9592, 0.2118, 0.925, 0.2057, 0.925, 0.1706, 0.9625, 0.174, 0.9614, 0.9395, 0.9239, 0.9361, 0.9272, 0.8983, 0.9614, 0.9044, 0.9553, 0.974, 0.9206, 0.974, 0.9239, 0.9361, 0.9614, 0.9395, 0.9206, 0.974, 0.8864, 0.9678, 0.8864, 0.9328, 0.9239, 0.9361, 0.94, 0.4236, 0.9366, 0.3858, 0.9742, 0.3824, 0.9742, 0.4175, 0.9052, 0.4236, 0.8991, 0.3891, 0.9366, 0.3858, 0.94, 0.4236, 0.8991, 0.3891, 0.8991, 0.354, 0.9333, 0.3479, 0.9366, 0.3858, 0.7021, 0.8226, 0.6987, 0.8604, 0.6612, 0.8571, 0.6673, 0.8226, 0.7363, 0.8287, 0.7363, 0.8638, 0.6987, 0.8604, 0.7021, 0.8226, 0.7363, 0.8638, 0.7302, 0.8983, 0.6954, 0.8983, 0.6987, 0.8604, 0.6987, 0.9361, 0.7363, 0.9328, 0.7363, 0.9678, 0.7021, 0.974, 0.8791, 0.03784, 0.8416, 0.0345, 0.8477, 6.085e-09, 0.8825, 0.0, 0.4736, 0.8604, 0.5111, 0.8638, 0.505, 0.8983, 0.4703, 0.8983, 0.4736, 0.9361, 0.4361, 0.9395, 0.4361, 0.9044, 0.4703, 0.8983, 0.8488, 0.8604, 0.8864, 0.8638, 0.8803, 0.8983, 0.8455, 0.8983, 0.6237, 0.8604, 0.6612, 0.8571, 0.6612, 0.8921, 0.627, 0.8983, 0.6612, 0.9395, 0.6987, 0.9361, 0.7021, 0.974, 0.6673, 0.974, 0.6612, 0.9044, 0.6954, 0.8983, 0.6987, 0.9361, 0.6612, 0.9395, 0.6954, 0.8983, 0.7302, 0.8983, 0.7363, 0.9328, 0.6987, 0.9361, 0.9167, 0.04118, 0.8791, 0.03784, 0.8825, 0.0, 0.9167, 0.006136, 0.9106, 0.07568, 0.8758, 0.07568, 0.8791, 0.03784, 0.9167, 0.04118, 0.8758, 0.07568, 0.8416, 0.06954, 0.8416, 0.0345, 0.8791, 0.03784, 0.4361, 0.8571, 0.4736, 0.8604, 0.4703, 0.8983, 0.4361, 0.8921, 0.4422, 0.8226, 0.4769, 0.8226, 0.4736, 0.8604, 0.4361, 0.8571, 0.4769, 0.8226, 0.5111, 0.8287, 0.5111, 0.8638, 0.4736, 0.8604, 0.5111, 0.9328, 0.4736, 0.9361, 0.4703, 0.8983, 0.505, 0.8983, 0.5111, 0.9678, 0.4769, 0.974, 0.4736, 0.9361, 0.5111, 0.9328, 0.4769, 0.974, 0.4422, 0.974, 0.4361, 0.9395, 0.4736, 0.9361, 0.8113, 0.8571, 0.8488, 0.8604, 0.8455, 0.8983, 0.8113, 0.8921, 0.8174, 0.8226, 0.8522, 0.8226, 0.8488, 0.8604, 0.8113, 0.8571, 0.8522, 0.8226, 0.8864, 0.8287, 0.8864, 0.8638, 0.8488, 0.8604, 0.5862, 0.8638, 0.6237, 0.8604, 0.627, 0.8983, 0.5923, 0.8983, 0.5862, 0.8287, 0.6204, 0.8226, 0.6237, 0.8604, 0.5862, 0.8638, 0.6204, 0.8226, 0.6551, 0.8226, 0.6612, 0.8571, 0.6237, 0.8604, 0.6092, 0.5646, 0.6059, 0.5268, 0.6406, 0.5268, 0.6467, 0.5613, 0.7738, 0.9361, 0.7771, 0.974, 0.7424, 0.974, 0.7363, 0.9395, 0.5487, 0.8604, 0.5111, 0.8638, 0.5111, 0.8287, 0.5453, 0.8226, 0.9366, 0.6059, 0.94, 0.5681, 0.9742, 0.5742, 0.9742, 0.6092, 0.03752, 0.8865, 0.04084, 0.9243, 0.006085, 0.9243, 0.0, 0.8898, 0.9366, 0.7572, 0.94, 0.7951, 0.9052, 0.7951, 0.8991, 0.7606, 0.6125, 0.6025, 0.6092, 0.5646, 0.6467, 0.5613, 0.6467, 0.5963, 0.5777, 0.6025, 0.5716, 0.568, 0.6092, 0.5646, 0.6125, 0.6025, 0.5716, 0.568, 0.5716, 0.5329, 0.6059, 0.5268, 0.6092, 0.5646, 0.7705, 0.8983, 0.7738, 0.9361, 0.7363, 0.9395, 0.7363, 0.9044, 0.8052, 0.8983, 0.8113, 0.9328, 0.7738, 0.9361, 0.7705, 0.8983, 0.8113, 0.9328, 0.8113, 0.9678, 0.7771, 0.974, 0.7738, 0.9361, 0.5862, 0.8571, 0.5487, 0.8604, 0.5453, 0.8226, 0.5801, 0.8226, 0.5862, 0.8921, 0.552, 0.8983, 0.5487, 0.8604, 0.5862, 0.8571, 0.552, 0.8983, 0.5172, 0.8983, 0.5111, 0.8638, 0.5487, 0.8604, 0.9333, 0.6437, 0.9366, 0.6059, 0.9742, 0.6092, 0.9681, 0.6437, 0.8991, 0.6376, 0.8991, 0.6026, 0.9366, 0.6059, 0.9333, 0.6437, 0.8991, 0.6026, 0.9052, 0.5681, 0.94, 0.5681, 0.9366, 0.6059, 0.03421, 0.8486, 0.03752, 0.8865, 0.0, 0.8898, 1.207e-08, 0.8548, 0.06896, 0.8486, 0.07505, 0.8831, 0.03752, 0.8865, 0.03421, 0.8486, 0.07505, 0.8831, 0.07505, 0.9182, 0.04084, 0.9243, 0.03752, 0.8865, 0.9333, 0.7194, 0.9366, 0.7572, 0.8991, 0.7606, 0.8991, 0.7255, 0.9681, 0.7194, 0.9742, 0.7539, 0.9366, 0.7572, 0.9333, 0.7194, 0.9742, 0.7539, 0.9742, 0.789, 0.94, 0.7951, 0.9366, 0.7572, 0.1896, 0.4373, 0.1944, 0.4924, 0.1438, 0.4924, 0.135, 0.4422, 0.652, 0.1912, 0.7066, 0.1863, 0.7066, 0.2373, 0.6569, 0.2462, 0.5171, 0.5474, 0.5716, 0.5426, 0.5716, 0.5935, 0.5219, 0.6025, 0.5687, 0.05504, 0.5141, 0.05018, 0.523, 6.085e-09, 0.5735, 0.0, 0.2987, 0.3273, 0.3035, 0.3823, 0.253, 0.3823, 0.2442, 0.3321, 0.3246, 0.1912, 0.27, 0.1863, 0.2788, 0.1361, 0.3294, 0.1361, 0.1848, 0.3823, 0.1896, 0.4373, 0.135, 0.4422, 0.135, 0.3912, 0.2353, 0.3823, 0.2442, 0.4325, 0.1896, 0.4373, 0.1848, 0.3823, 0.2442, 0.4325, 0.2442, 0.4835, 0.1944, 0.4924, 0.1896, 0.4373, 0.5975, 0.196, 0.652, 0.1912, 0.6569, 0.2462, 0.6063, 0.2462, 0.5975, 0.145, 0.6472, 0.1361, 0.652, 0.1912, 0.5975, 0.196, 0.6472, 0.1361, 0.6978, 0.1361, 0.7066, 0.1863, 0.652, 0.1912, 0.4625, 0.5523, 0.5171, 0.5474, 0.5219, 0.6025, 0.4713, 0.6025, 0.4625, 0.5013, 0.5122, 0.4924, 0.5171, 0.5474, 0.4625, 0.5523, 0.5122, 0.4924, 0.5628, 0.4924, 0.5716, 0.5426, 0.5171, 0.5474, 0.6233, 0.05989, 0.5687, 0.05504, 0.5735, 0.0, 0.6233, 0.008925, 0.6144, 0.1101, 0.5639, 0.1101, 0.5687, 0.05504, 0.6233, 0.05989, 0.5639, 0.1101, 0.5141, 0.1011, 0.5141, 0.05018, 0.5687, 0.05504, 0.2939, 0.2722, 0.2987, 0.3273, 0.2442, 0.3321, 0.2442, 0.2812, 0.3445, 0.2722, 0.3533, 0.3224, 0.2987, 0.3273, 0.2939, 0.2722, 0.3533, 0.3224, 0.3533, 0.3734, 0.3035, 0.3823, 0.2987, 0.3273, 0.3791, 0.196, 0.3246, 0.1912, 0.3294, 0.1361, 0.3791, 0.145, 0.3703, 0.2462, 0.3197, 0.2462, 0.3246, 0.1912, 0.3791, 0.196, 0.3197, 0.2462, 0.27, 0.2373, 0.27, 0.1863, 0.3246, 0.1912, 0.5171, 0.4373, 0.5716, 0.4422, 0.5628, 0.4924, 0.5122, 0.4924, 0.8445, 0.3273, 0.8494, 0.2722, 0.8991, 0.2812, 0.8991, 0.3321, 0.5171, 0.6575, 0.5122, 0.6025, 0.5628, 0.6025, 0.5716, 0.6526, 0.8445, 0.4373, 0.8494, 0.4924, 0.7988, 0.4924, 0.79, 0.4422, 0.4079, 0.5474, 0.4127, 0.6025, 0.3622, 0.6025, 0.3533, 0.5523, 0.7354, 0.3273, 0.7306, 0.3823, 0.6808, 0.3734, 0.6808, 0.3224, 0.4625, 0.4325, 0.5171, 0.4373, 0.5122, 0.4924, 0.4625, 0.4835, 0.4713, 0.3823, 0.5219, 0.3823, 0.5171, 0.4373, 0.4625, 0.4325, 0.5219, 0.3823, 0.5716, 0.3912, 0.5716, 0.4422, 0.5171, 0.4373, 0.8397, 0.3823, 0.8445, 0.3273, 0.8991, 0.3321, 0.8903, 0.3823, 0.79, 0.3734, 0.79, 0.3224, 0.8445, 0.3273, 0.8397, 0.3823, 0.79, 0.3224, 0.7988, 0.2722, 0.8494, 0.2722, 0.8445, 0.3273, 0.5219, 0.7125, 0.5171, 0.6575, 0.5716, 0.6526, 0.5716, 0.7036, 0.4713, 0.7125, 0.4625, 0.6623, 0.5171, 0.6575, 0.5219, 0.7125, 0.4625, 0.6623, 0.4625, 0.6114, 0.5122, 0.6025, 0.5171, 0.6575, 0.8397, 0.3823, 0.8445, 0.4373, 0.79, 0.4422, 0.79, 0.3912, 0.8903, 0.3823, 0.8991, 0.4325, 0.8445, 0.4373, 0.8397, 0.3823, 0.8991, 0.4325, 0.8991, 0.4835, 0.8494, 0.4924, 0.8445, 0.4373, 0.4031, 0.4924, 0.4079, 0.5474, 0.3533, 0.5523, 0.3533, 0.5013, 0.4536, 0.4924, 0.4625, 0.5426, 0.4079, 0.5474, 0.4031, 0.4924, 0.4625, 0.5426, 0.4625, 0.5935, 0.4127, 0.6025, 0.4079, 0.5474, 0.7402, 0.2722, 0.7354, 0.3273, 0.6808, 0.3224, 0.6896, 0.2722, 0.79, 0.2812, 0.79, 0.3321, 0.7354, 0.3273, 0.7402, 0.2722, 0.79, 0.3321, 0.7811, 0.3823, 0.7306, 0.3823, 0.7354, 0.3273, 8.046e-09, 0.2722, 0.135, 0.2722, 0.135, 0.4084, 0.0, 0.4084, 0.27, 0.1361, 0.27, 0.0, 0.405, 2.84e-08, 0.405, 0.1361, 0.135, 0.2722, 2.414e-08, 0.2722, 0.0, 0.1361, 0.135, 0.1361, 0.135, 0.1361, 0.135, 4.462e-08, 0.27, 0.0, 0.27, 0.1361, 0.135, 0.1361, 5.23e-08, 0.1361, 0.0, 6.896e-08, 0.135, 0.0, 0.135, 0.1361, 0.27, 0.1361, 0.27, 0.2722, 0.135, 0.2722])
me_cave_entrance.materials.append(mat_cave_darkness)
me_cave_entrance.materials.append(mat_cave_stone)
me_cave_entrance.use_remesh_preserve_volume = False
me_cave_entrance.use_remesh_preserve_attributes = False
me_cave_entrance.use_mirror_vertex_groups = False
me_cave_entrance.update()

# ---- objects
ob_cave_entrance = bpy.data.objects.new('Cave Entrance', me_cave_entrance)
ob_camera = bpy.data.objects.new('Camera', cam_camera)

# ---- transforms, parenting, visibility, modifiers, constraints
ob_cave_entrance.location = (0.0, 0.0, 0.0)
ob_cave_entrance.scale = (0.5, 0.5, 0.5)
ob_cave_entrance.lock_rotations_4d = False
ob_cave_entrance.empty_display_type = 'ARROWS'
ob_cave_entrance.lineart.crease_threshold = 0.0
ob_camera.location = (7.481, -6.508, 5.344)
ob_camera.rotation_euler = (1.109, 0.01082, 0.8149)
ob_camera.lock_rotations_4d = False
ob_camera.empty_display_type = 'ARROWS'
ob_camera.color = (0.0, 0.0, 0.0, 0.0)
ob_camera.display_type = 'WIRE'
ob_camera.lineart.crease_threshold = 0.0

# ---- collection membership
col_collection_1.objects.link(ob_cave_entrance)
col_collection_1.objects.link(ob_camera)

# ---- scene / render settings (as saved in the file)
scene.camera = ob_camera
scene.frame_start = 1; scene.frame_end = 250; scene.frame_set(1)
scene.render.engine = 'BLENDER_EEVEE_NEXT'
scene.render.resolution_percentage = 50
scene.render.dither_intensity = 0.0
scene.cycles.use_denoising = False
scene.cycles.samples = 10
scene.cycles.sampling_pattern = 'TABULATED_SOBOL'
scene.cycles.light_sampling_threshold = 0.0
scene.cycles.use_adaptive_sampling = False
scene.cycles.use_light_tree = False
scene.cycles.blur_glossy = 0.0
scene.cycles.pixel_filter_type = 'GAUSSIAN'
scene.cycles.sample_clamp_indirect = 0.0
scene.view_settings.view_transform = 'Standard'
bpy.context.view_layer.update()

# ---- added for rendering (the .blend has no usable light): sun
light_auto_sun = bpy.data.lights.new('AutoSun', 'SUN')
light_auto_sun.energy = 3.0
light_auto_sun.angle = 0.0523599
ob_auto_sun = bpy.data.objects.new('AutoSun', light_auto_sun)
scene.collection.objects.link(ob_auto_sun)
ob_auto_sun.rotation_euler = (0.872665, 0.174533, 0.523599)
bpy.context.view_layer.update()
